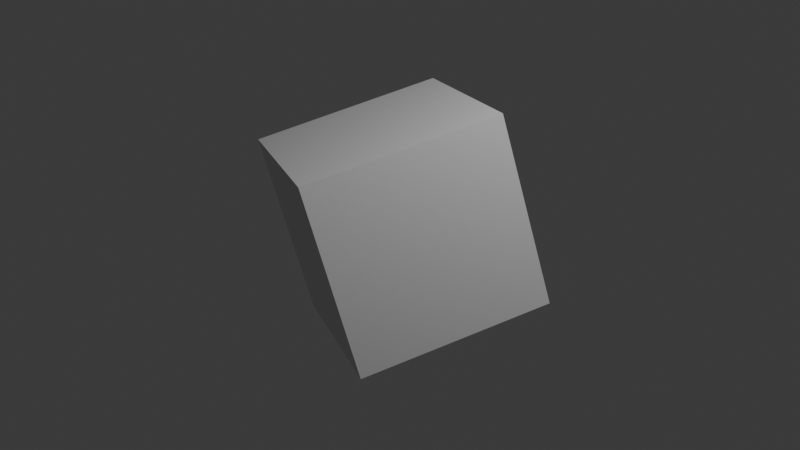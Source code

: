 # Source: dev.blend  (saved by Blender 4.3.34; exported with 4.5.12 LTS)
import bpy
from mathutils import Matrix  # noqa: F401  (used for matrix-valued properties, if any)

bpy.ops.wm.read_factory_settings(use_empty=True)
scene = bpy.context.scene
scene.name = 'Scene'

# ---- collections
col_collection = bpy.data.collections.new('Collection'); scene.collection.children.link(col_collection)

# ---- materials (node trees are filled in below, after node groups)
mat_material = bpy.data.materials.new('Material')
mat_material.alpha_threshold = 0.0
mat_material.roughness = 0.5
mat_material.line_color = (0.0, 0.0, 0.0, 1.0)

# ---- material node trees
mat_material.use_nodes = True; mat_material.node_tree.nodes.clear()
_N = mat_material.node_tree.nodes; _L = mat_material.node_tree.links
n0 = _N.new('ShaderNodeOutputMaterial'); n0.name = 'Material Output'; n0.location = (300, 300)
n1 = _N.new('ShaderNodeBsdfPrincipled'); n1.name = 'Principled BSDF'; n1.location = (10, 300)
n1.inputs[3].default_value = 1.45
_L.new(n1.outputs[0], n0.inputs[0])
n0.is_active_output = True

# ---- world
world_world = bpy.data.worlds.new('World'); scene.world = world_world
world_world.use_nodes = True; world_world.node_tree.nodes.clear()
_N = world_world.node_tree.nodes; _L = world_world.node_tree.links
n0 = _N.new('ShaderNodeOutputWorld'); n0.name = 'World Output'; n0.location = (300, 300)
n1 = _N.new('ShaderNodeBackground'); n1.name = 'Background'; n1.location = (10, 300)
n1.inputs[0].default_value = (0.05088, 0.05088, 0.05088, 1.0)
_L.new(n1.outputs[0], n0.inputs[0])
n0.is_active_output = True
world_world.color = (0.05088, 0.05088, 0.05088)
world_world.sun_shadow_jitter_overblur = 0.0

# ---- cameras
cam_camera = bpy.data.cameras.new('Camera')
cam_camera.clip_end = 100.0
cam_camera.ortho_scale = 7.314

# ---- lights
light_light = bpy.data.lights.new('Light', 'POINT')
light_light.energy = 1000.0
light_light.shadow_soft_size = 0.1

# ---- meshes
me_cube = bpy.data.meshes.new('Cube')
me_cube.from_pydata([(1.0, 1.0, 1.0), (1.0, 1.0, -1.0), (1.0, -1.0, 1.0), (1.0, -1.0, -1.0), (-1.0, 1.0, 1.0), (-1.0, 1.0, -1.0), (-1.0, -1.0, 1.0), (-1.0, -1.0, -1.0)], [], [(0, 4, 6, 2), (3, 2, 6, 7), (7, 6, 4, 5), (5, 1, 3, 7), (1, 0, 2, 3), (5, 4, 0, 1)])
_uv = me_cube.uv_layers.new(name='UVMap')
_uv.uv.foreach_set('vector', [0.625, 0.5, 0.875, 0.5, 0.875, 0.75, 0.625, 0.75, 0.375, 0.75, 0.625, 0.75, 0.625, 1.0, 0.375, 1.0, 0.375, 0.0, 0.625, 0.0, 0.625, 0.25, 0.375, 0.25, 0.125, 0.5, 0.375, 0.5, 0.375, 0.75, 0.125, 0.75, 0.375, 0.5, 0.625, 0.5, 0.625, 0.75, 0.375, 0.75, 0.375, 0.25, 0.625, 0.25, 0.625, 0.5, 0.375, 0.5])
me_cube.materials.append(mat_material)
me_cube.use_mirror_vertex_groups = False
me_cube.update()

# ---- objects
ob_cube = bpy.data.objects.new('Cube', me_cube)
ob_light = bpy.data.objects.new('Light', light_light)
ob_camera = bpy.data.objects.new('Camera', cam_camera)

# ---- transforms, parenting, visibility, modifiers, constraints
ob_cube.location = (0.0, 0.0, 0.0)
ob_cube.rotation_euler = (-0.5985, 1.294, 0.5358)
ob_cube.lock_rotations_4d = False
ob_cube.empty_display_type = 'ARROWS'
ob_cube.lineart.crease_threshold = 0.0
ob_light.location = (4.076, 1.005, 5.904)
ob_light.rotation_euler = (0.6503, 0.05522, 1.866)
ob_light.lock_rotations_4d = False
ob_light.empty_display_type = 'ARROWS'
ob_light.color = (0.0, 0.0, 0.0, 0.0)
ob_light.lineart.crease_threshold = 0.0
ob_camera.location = (7.359, -6.926, 4.958)
ob_camera.rotation_euler = (1.109, 0.0, 0.8149)
ob_camera.lock_rotations_4d = False
ob_camera.empty_display_type = 'ARROWS'
ob_camera.color = (0.0, 0.0, 0.0, 0.0)
ob_camera.display_type = 'WIRE'
ob_camera.lineart.crease_threshold = 0.0

# ---- collection membership
col_collection.objects.link(ob_cube)
col_collection.objects.link(ob_light)
col_collection.objects.link(ob_camera)

# ---- scene / render settings (as saved in the file)
scene.camera = ob_camera
scene.frame_start = 1; scene.frame_end = 250; scene.frame_set(1)
scene.render.engine = 'BLENDER_EEVEE_NEXT'
bpy.context.view_layer.update()
